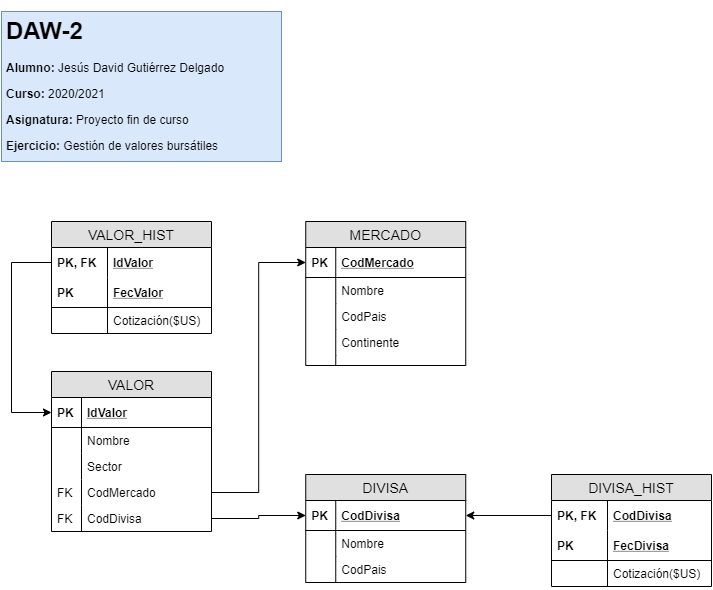

The diagram above was exported from draw.io. Its source (the exported page's mxGraphModel, read from the mxfile embedded in the PNG):
<mxGraphModel dx="1092" dy="534" grid="1" gridSize="10" guides="1" tooltips="1" connect="1" arrows="1" fold="1" page="1" pageScale="1" pageWidth="827" pageHeight="1169" math="0" shadow="0">
  <root>
    <mxCell id="0" />
    <mxCell id="1" parent="0" />
    <mxCell id="fnZZ0oLNY8N8eJFrzAH4-1" value="&lt;h1&gt;DAW-2&lt;/h1&gt;&lt;p&gt;&lt;b&gt;Alumno:&lt;/b&gt; Jesús David Gutiérrez Delgado&lt;/p&gt;&lt;p&gt;&lt;b&gt;Curso:&amp;nbsp;&lt;/b&gt;2020/2021&lt;/p&gt;&lt;p&gt;&lt;b&gt;Asignatura:&lt;/b&gt;&amp;nbsp;Proyecto fin de curso&lt;/p&gt;&lt;p&gt;&lt;b&gt;Ejercicio:&lt;/b&gt;&amp;nbsp;Gestión de valores bursátiles&lt;br&gt;&lt;br&gt;&lt;/p&gt;" style="text;html=1;strokeColor=#6c8ebf;fillColor=#dae8fc;spacing=5;spacingTop=-20;whiteSpace=wrap;overflow=hidden;rounded=0;" parent="1" vertex="1">
      <mxGeometry x="60" y="50" width="280" height="150" as="geometry" />
    </mxCell>
    <mxCell id="fnZZ0oLNY8N8eJFrzAH4-2" value="VALOR" style="swimlane;fontStyle=0;childLayout=stackLayout;horizontal=1;startSize=26;fillColor=#e0e0e0;horizontalStack=0;resizeParent=1;resizeParentMax=0;resizeLast=0;collapsible=1;marginBottom=0;swimlaneFillColor=#ffffff;align=center;fontSize=14;" parent="1" vertex="1">
      <mxGeometry x="110" y="410" width="160" height="160" as="geometry" />
    </mxCell>
    <mxCell id="fnZZ0oLNY8N8eJFrzAH4-3" value="IdValor" style="shape=partialRectangle;top=0;left=0;right=0;bottom=1;align=left;verticalAlign=middle;fillColor=none;spacingLeft=34;spacingRight=4;overflow=hidden;rotatable=0;points=[[0,0.5],[1,0.5]];portConstraint=eastwest;dropTarget=0;fontStyle=5;fontSize=12;" parent="fnZZ0oLNY8N8eJFrzAH4-2" vertex="1">
      <mxGeometry y="26" width="160" height="30" as="geometry" />
    </mxCell>
    <mxCell id="fnZZ0oLNY8N8eJFrzAH4-4" value="PK" style="shape=partialRectangle;top=0;left=0;bottom=0;fillColor=none;align=left;verticalAlign=middle;spacingLeft=4;spacingRight=4;overflow=hidden;rotatable=0;points=[];portConstraint=eastwest;part=1;fontSize=12;fontStyle=1" parent="fnZZ0oLNY8N8eJFrzAH4-3" vertex="1" connectable="0">
      <mxGeometry width="30" height="30" as="geometry" />
    </mxCell>
    <mxCell id="fnZZ0oLNY8N8eJFrzAH4-7" value="Nombre" style="shape=partialRectangle;top=0;left=0;right=0;bottom=0;align=left;verticalAlign=top;fillColor=none;spacingLeft=34;spacingRight=4;overflow=hidden;rotatable=0;points=[[0,0.5],[1,0.5]];portConstraint=eastwest;dropTarget=0;fontSize=12;" parent="fnZZ0oLNY8N8eJFrzAH4-2" vertex="1">
      <mxGeometry y="56" width="160" height="26" as="geometry" />
    </mxCell>
    <mxCell id="fnZZ0oLNY8N8eJFrzAH4-8" value="" style="shape=partialRectangle;top=0;left=0;bottom=0;fillColor=none;align=left;verticalAlign=top;spacingLeft=4;spacingRight=4;overflow=hidden;rotatable=0;points=[];portConstraint=eastwest;part=1;fontSize=12;" parent="fnZZ0oLNY8N8eJFrzAH4-7" vertex="1" connectable="0">
      <mxGeometry width="30" height="26" as="geometry" />
    </mxCell>
    <mxCell id="fnZZ0oLNY8N8eJFrzAH4-9" value="Sector" style="shape=partialRectangle;top=0;left=0;right=0;bottom=0;align=left;verticalAlign=top;fillColor=none;spacingLeft=34;spacingRight=4;overflow=hidden;rotatable=0;points=[[0,0.5],[1,0.5]];portConstraint=eastwest;dropTarget=0;fontSize=12;" parent="fnZZ0oLNY8N8eJFrzAH4-2" vertex="1">
      <mxGeometry y="82" width="160" height="26" as="geometry" />
    </mxCell>
    <mxCell id="fnZZ0oLNY8N8eJFrzAH4-10" value="" style="shape=partialRectangle;top=0;left=0;bottom=0;fillColor=none;align=left;verticalAlign=top;spacingLeft=4;spacingRight=4;overflow=hidden;rotatable=0;points=[];portConstraint=eastwest;part=1;fontSize=12;" parent="fnZZ0oLNY8N8eJFrzAH4-9" vertex="1" connectable="0">
      <mxGeometry width="30" height="26" as="geometry" />
    </mxCell>
    <mxCell id="fnZZ0oLNY8N8eJFrzAH4-13" value="CodMercado" style="shape=partialRectangle;top=0;left=0;right=0;bottom=0;align=left;verticalAlign=top;fillColor=none;spacingLeft=34;spacingRight=4;overflow=hidden;rotatable=0;points=[[0,0.5],[1,0.5]];portConstraint=eastwest;dropTarget=0;fontSize=12;" parent="fnZZ0oLNY8N8eJFrzAH4-2" vertex="1">
      <mxGeometry y="108" width="160" height="26" as="geometry" />
    </mxCell>
    <mxCell id="fnZZ0oLNY8N8eJFrzAH4-14" value="FK" style="shape=partialRectangle;top=0;left=0;bottom=0;fillColor=none;align=left;verticalAlign=top;spacingLeft=4;spacingRight=4;overflow=hidden;rotatable=0;points=[];portConstraint=eastwest;part=1;fontSize=12;" parent="fnZZ0oLNY8N8eJFrzAH4-13" vertex="1" connectable="0">
      <mxGeometry width="30" height="26" as="geometry" />
    </mxCell>
    <mxCell id="fnZZ0oLNY8N8eJFrzAH4-15" value="CodDivisa" style="shape=partialRectangle;top=0;left=0;right=0;bottom=0;align=left;verticalAlign=top;fillColor=none;spacingLeft=34;spacingRight=4;overflow=hidden;rotatable=0;points=[[0,0.5],[1,0.5]];portConstraint=eastwest;dropTarget=0;fontSize=12;" parent="fnZZ0oLNY8N8eJFrzAH4-2" vertex="1">
      <mxGeometry y="134" width="160" height="26" as="geometry" />
    </mxCell>
    <mxCell id="fnZZ0oLNY8N8eJFrzAH4-16" value="FK" style="shape=partialRectangle;top=0;left=0;bottom=0;fillColor=none;align=left;verticalAlign=top;spacingLeft=4;spacingRight=4;overflow=hidden;rotatable=0;points=[];portConstraint=eastwest;part=1;fontSize=12;" parent="fnZZ0oLNY8N8eJFrzAH4-15" vertex="1" connectable="0">
      <mxGeometry width="30" height="26" as="geometry" />
    </mxCell>
    <mxCell id="fnZZ0oLNY8N8eJFrzAH4-56" value="MERCADO" style="swimlane;fontStyle=0;childLayout=stackLayout;horizontal=1;startSize=26;fillColor=#e0e0e0;horizontalStack=0;resizeParent=1;resizeParentMax=0;resizeLast=0;collapsible=1;marginBottom=0;swimlaneFillColor=#ffffff;align=center;fontSize=14;" parent="1" vertex="1">
      <mxGeometry x="364.25" y="260" width="160" height="144" as="geometry" />
    </mxCell>
    <mxCell id="fnZZ0oLNY8N8eJFrzAH4-57" value="CodMercado" style="shape=partialRectangle;top=0;left=0;right=0;bottom=1;align=left;verticalAlign=middle;fillColor=none;spacingLeft=34;spacingRight=4;overflow=hidden;rotatable=0;points=[[0,0.5],[1,0.5]];portConstraint=eastwest;dropTarget=0;fontStyle=5;fontSize=12;" parent="fnZZ0oLNY8N8eJFrzAH4-56" vertex="1">
      <mxGeometry y="26" width="160" height="30" as="geometry" />
    </mxCell>
    <mxCell id="fnZZ0oLNY8N8eJFrzAH4-58" value="PK" style="shape=partialRectangle;top=0;left=0;bottom=0;fillColor=none;align=left;verticalAlign=middle;spacingLeft=4;spacingRight=4;overflow=hidden;rotatable=0;points=[];portConstraint=eastwest;part=1;fontSize=12;fontStyle=1" parent="fnZZ0oLNY8N8eJFrzAH4-57" vertex="1" connectable="0">
      <mxGeometry width="30" height="30" as="geometry" />
    </mxCell>
    <mxCell id="fnZZ0oLNY8N8eJFrzAH4-59" value="Nombre" style="shape=partialRectangle;top=0;left=0;right=0;bottom=0;align=left;verticalAlign=top;fillColor=none;spacingLeft=34;spacingRight=4;overflow=hidden;rotatable=0;points=[[0,0.5],[1,0.5]];portConstraint=eastwest;dropTarget=0;fontSize=12;" parent="fnZZ0oLNY8N8eJFrzAH4-56" vertex="1">
      <mxGeometry y="56" width="160" height="26" as="geometry" />
    </mxCell>
    <mxCell id="fnZZ0oLNY8N8eJFrzAH4-60" value="" style="shape=partialRectangle;top=0;left=0;bottom=0;fillColor=none;align=left;verticalAlign=top;spacingLeft=4;spacingRight=4;overflow=hidden;rotatable=0;points=[];portConstraint=eastwest;part=1;fontSize=12;" parent="fnZZ0oLNY8N8eJFrzAH4-59" vertex="1" connectable="0">
      <mxGeometry width="30" height="26" as="geometry" />
    </mxCell>
    <mxCell id="fnZZ0oLNY8N8eJFrzAH4-61" value="CodPais" style="shape=partialRectangle;top=0;left=0;right=0;bottom=0;align=left;verticalAlign=top;fillColor=none;spacingLeft=34;spacingRight=4;overflow=hidden;rotatable=0;points=[[0,0.5],[1,0.5]];portConstraint=eastwest;dropTarget=0;fontSize=12;" parent="fnZZ0oLNY8N8eJFrzAH4-56" vertex="1">
      <mxGeometry y="82" width="160" height="26" as="geometry" />
    </mxCell>
    <mxCell id="fnZZ0oLNY8N8eJFrzAH4-62" value="" style="shape=partialRectangle;top=0;left=0;bottom=0;fillColor=none;align=left;verticalAlign=top;spacingLeft=4;spacingRight=4;overflow=hidden;rotatable=0;points=[];portConstraint=eastwest;part=1;fontSize=12;" parent="fnZZ0oLNY8N8eJFrzAH4-61" vertex="1" connectable="0">
      <mxGeometry width="30" height="26" as="geometry" />
    </mxCell>
    <mxCell id="fnZZ0oLNY8N8eJFrzAH4-63" value="Continente" style="shape=partialRectangle;top=0;left=0;right=0;bottom=0;align=left;verticalAlign=top;fillColor=none;spacingLeft=34;spacingRight=4;overflow=hidden;rotatable=0;points=[[0,0.5],[1,0.5]];portConstraint=eastwest;dropTarget=0;fontSize=12;" parent="fnZZ0oLNY8N8eJFrzAH4-56" vertex="1">
      <mxGeometry y="108" width="160" height="26" as="geometry" />
    </mxCell>
    <mxCell id="fnZZ0oLNY8N8eJFrzAH4-64" value="" style="shape=partialRectangle;top=0;left=0;bottom=0;fillColor=none;align=left;verticalAlign=top;spacingLeft=4;spacingRight=4;overflow=hidden;rotatable=0;points=[];portConstraint=eastwest;part=1;fontSize=12;" parent="fnZZ0oLNY8N8eJFrzAH4-63" vertex="1" connectable="0">
      <mxGeometry width="30" height="26" as="geometry" />
    </mxCell>
    <mxCell id="fnZZ0oLNY8N8eJFrzAH4-65" value="" style="shape=partialRectangle;top=0;left=0;right=0;bottom=0;align=left;verticalAlign=top;fillColor=none;spacingLeft=34;spacingRight=4;overflow=hidden;rotatable=0;points=[[0,0.5],[1,0.5]];portConstraint=eastwest;dropTarget=0;fontSize=12;" parent="fnZZ0oLNY8N8eJFrzAH4-56" vertex="1">
      <mxGeometry y="134" width="160" height="10" as="geometry" />
    </mxCell>
    <mxCell id="fnZZ0oLNY8N8eJFrzAH4-66" value="" style="shape=partialRectangle;top=0;left=0;bottom=0;fillColor=none;align=left;verticalAlign=top;spacingLeft=4;spacingRight=4;overflow=hidden;rotatable=0;points=[];portConstraint=eastwest;part=1;fontSize=12;" parent="fnZZ0oLNY8N8eJFrzAH4-65" vertex="1" connectable="0">
      <mxGeometry width="30" height="10" as="geometry" />
    </mxCell>
    <mxCell id="m_G11Vo-yjRWjJ3vzjW5-3" value="DIVISA" style="swimlane;fontStyle=0;childLayout=stackLayout;horizontal=1;startSize=26;fillColor=#e0e0e0;horizontalStack=0;resizeParent=1;resizeParentMax=0;resizeLast=0;collapsible=1;marginBottom=0;swimlaneFillColor=#ffffff;align=center;fontSize=14;" parent="1" vertex="1">
      <mxGeometry x="364.25" y="513" width="160" height="108" as="geometry" />
    </mxCell>
    <mxCell id="m_G11Vo-yjRWjJ3vzjW5-4" value="CodDivisa" style="shape=partialRectangle;top=0;left=0;right=0;bottom=1;align=left;verticalAlign=middle;fillColor=none;spacingLeft=34;spacingRight=4;overflow=hidden;rotatable=0;points=[[0,0.5],[1,0.5]];portConstraint=eastwest;dropTarget=0;fontStyle=5;fontSize=12;" parent="m_G11Vo-yjRWjJ3vzjW5-3" vertex="1">
      <mxGeometry y="26" width="160" height="30" as="geometry" />
    </mxCell>
    <mxCell id="m_G11Vo-yjRWjJ3vzjW5-5" value="PK" style="shape=partialRectangle;top=0;left=0;bottom=0;fillColor=none;align=left;verticalAlign=middle;spacingLeft=4;spacingRight=4;overflow=hidden;rotatable=0;points=[];portConstraint=eastwest;part=1;fontSize=12;fontStyle=1" parent="m_G11Vo-yjRWjJ3vzjW5-4" vertex="1" connectable="0">
      <mxGeometry width="30" height="30" as="geometry" />
    </mxCell>
    <mxCell id="m_G11Vo-yjRWjJ3vzjW5-6" value="Nombre" style="shape=partialRectangle;top=0;left=0;right=0;bottom=0;align=left;verticalAlign=top;fillColor=none;spacingLeft=34;spacingRight=4;overflow=hidden;rotatable=0;points=[[0,0.5],[1,0.5]];portConstraint=eastwest;dropTarget=0;fontSize=12;" parent="m_G11Vo-yjRWjJ3vzjW5-3" vertex="1">
      <mxGeometry y="56" width="160" height="26" as="geometry" />
    </mxCell>
    <mxCell id="m_G11Vo-yjRWjJ3vzjW5-7" value="" style="shape=partialRectangle;top=0;left=0;bottom=0;fillColor=none;align=left;verticalAlign=top;spacingLeft=4;spacingRight=4;overflow=hidden;rotatable=0;points=[];portConstraint=eastwest;part=1;fontSize=12;" parent="m_G11Vo-yjRWjJ3vzjW5-6" vertex="1" connectable="0">
      <mxGeometry width="30" height="26" as="geometry" />
    </mxCell>
    <mxCell id="m_G11Vo-yjRWjJ3vzjW5-8" value="CodPais" style="shape=partialRectangle;top=0;left=0;right=0;bottom=0;align=left;verticalAlign=top;fillColor=none;spacingLeft=34;spacingRight=4;overflow=hidden;rotatable=0;points=[[0,0.5],[1,0.5]];portConstraint=eastwest;dropTarget=0;fontSize=12;" parent="m_G11Vo-yjRWjJ3vzjW5-3" vertex="1">
      <mxGeometry y="82" width="160" height="26" as="geometry" />
    </mxCell>
    <mxCell id="m_G11Vo-yjRWjJ3vzjW5-9" value="" style="shape=partialRectangle;top=0;left=0;bottom=0;fillColor=none;align=left;verticalAlign=top;spacingLeft=4;spacingRight=4;overflow=hidden;rotatable=0;points=[];portConstraint=eastwest;part=1;fontSize=12;" parent="m_G11Vo-yjRWjJ3vzjW5-8" vertex="1" connectable="0">
      <mxGeometry width="30" height="26" as="geometry" />
    </mxCell>
    <mxCell id="m_G11Vo-yjRWjJ3vzjW5-14" style="edgeStyle=orthogonalEdgeStyle;rounded=0;orthogonalLoop=1;jettySize=auto;html=1;exitX=1;exitY=0.5;exitDx=0;exitDy=0;entryX=0;entryY=0.5;entryDx=0;entryDy=0;" parent="1" source="fnZZ0oLNY8N8eJFrzAH4-13" target="fnZZ0oLNY8N8eJFrzAH4-57" edge="1">
      <mxGeometry relative="1" as="geometry" />
    </mxCell>
    <mxCell id="m_G11Vo-yjRWjJ3vzjW5-15" style="edgeStyle=orthogonalEdgeStyle;rounded=0;orthogonalLoop=1;jettySize=auto;html=1;exitX=1;exitY=0.5;exitDx=0;exitDy=0;entryX=0;entryY=0.5;entryDx=0;entryDy=0;" parent="1" source="fnZZ0oLNY8N8eJFrzAH4-15" target="m_G11Vo-yjRWjJ3vzjW5-4" edge="1">
      <mxGeometry relative="1" as="geometry" />
    </mxCell>
    <mxCell id="m_G11Vo-yjRWjJ3vzjW5-27" value="VALOR_HIST" style="swimlane;fontStyle=0;childLayout=stackLayout;horizontal=1;startSize=26;fillColor=#e0e0e0;horizontalStack=0;resizeParent=1;resizeParentMax=0;resizeLast=0;collapsible=1;marginBottom=0;swimlaneFillColor=#ffffff;align=center;fontSize=14;" parent="1" vertex="1">
      <mxGeometry x="110" y="260" width="160" height="112" as="geometry" />
    </mxCell>
    <mxCell id="m_G11Vo-yjRWjJ3vzjW5-28" value="IdValor" style="shape=partialRectangle;top=0;left=0;right=0;bottom=0;align=left;verticalAlign=middle;fillColor=none;spacingLeft=60;spacingRight=4;overflow=hidden;rotatable=0;points=[[0,0.5],[1,0.5]];portConstraint=eastwest;dropTarget=0;fontStyle=5;fontSize=12;" parent="m_G11Vo-yjRWjJ3vzjW5-27" vertex="1">
      <mxGeometry y="26" width="160" height="30" as="geometry" />
    </mxCell>
    <mxCell id="m_G11Vo-yjRWjJ3vzjW5-29" value="PK, FK" style="shape=partialRectangle;fontStyle=1;top=0;left=0;bottom=0;fillColor=none;align=left;verticalAlign=middle;spacingLeft=4;spacingRight=4;overflow=hidden;rotatable=0;points=[];portConstraint=eastwest;part=1;fontSize=12;" parent="m_G11Vo-yjRWjJ3vzjW5-28" vertex="1" connectable="0">
      <mxGeometry width="56" height="30" as="geometry" />
    </mxCell>
    <mxCell id="m_G11Vo-yjRWjJ3vzjW5-30" value="FecValor" style="shape=partialRectangle;top=0;left=0;right=0;bottom=1;align=left;verticalAlign=middle;fillColor=none;spacingLeft=60;spacingRight=4;overflow=hidden;rotatable=0;points=[[0,0.5],[1,0.5]];portConstraint=eastwest;dropTarget=0;fontStyle=5;fontSize=12;" parent="m_G11Vo-yjRWjJ3vzjW5-27" vertex="1">
      <mxGeometry y="56" width="160" height="30" as="geometry" />
    </mxCell>
    <mxCell id="m_G11Vo-yjRWjJ3vzjW5-31" value="PK" style="shape=partialRectangle;fontStyle=1;top=0;left=0;bottom=0;fillColor=none;align=left;verticalAlign=middle;spacingLeft=4;spacingRight=4;overflow=hidden;rotatable=0;points=[];portConstraint=eastwest;part=1;fontSize=12;" parent="m_G11Vo-yjRWjJ3vzjW5-30" vertex="1" connectable="0">
      <mxGeometry width="56" height="30" as="geometry" />
    </mxCell>
    <mxCell id="m_G11Vo-yjRWjJ3vzjW5-32" value="Cotización($US)" style="shape=partialRectangle;top=0;left=0;right=0;bottom=0;align=left;verticalAlign=top;fillColor=none;spacingLeft=60;spacingRight=4;overflow=hidden;rotatable=0;points=[[0,0.5],[1,0.5]];portConstraint=eastwest;dropTarget=0;fontSize=12;" parent="m_G11Vo-yjRWjJ3vzjW5-27" vertex="1">
      <mxGeometry y="86" width="160" height="26" as="geometry" />
    </mxCell>
    <mxCell id="m_G11Vo-yjRWjJ3vzjW5-33" value="" style="shape=partialRectangle;top=0;left=0;bottom=0;fillColor=none;align=left;verticalAlign=top;spacingLeft=4;spacingRight=4;overflow=hidden;rotatable=0;points=[];portConstraint=eastwest;part=1;fontSize=12;" parent="m_G11Vo-yjRWjJ3vzjW5-32" vertex="1" connectable="0">
      <mxGeometry width="56" height="26" as="geometry" />
    </mxCell>
    <mxCell id="m_G11Vo-yjRWjJ3vzjW5-39" value="DIVISA_HIST" style="swimlane;fontStyle=0;childLayout=stackLayout;horizontal=1;startSize=26;fillColor=#e0e0e0;horizontalStack=0;resizeParent=1;resizeParentMax=0;resizeLast=0;collapsible=1;marginBottom=0;swimlaneFillColor=#ffffff;align=center;fontSize=14;" parent="1" vertex="1">
      <mxGeometry x="610" y="513" width="160" height="112" as="geometry" />
    </mxCell>
    <mxCell id="m_G11Vo-yjRWjJ3vzjW5-40" value="CodDivisa" style="shape=partialRectangle;top=0;left=0;right=0;bottom=0;align=left;verticalAlign=middle;fillColor=none;spacingLeft=60;spacingRight=4;overflow=hidden;rotatable=0;points=[[0,0.5],[1,0.5]];portConstraint=eastwest;dropTarget=0;fontStyle=5;fontSize=12;" parent="m_G11Vo-yjRWjJ3vzjW5-39" vertex="1">
      <mxGeometry y="26" width="160" height="30" as="geometry" />
    </mxCell>
    <mxCell id="m_G11Vo-yjRWjJ3vzjW5-41" value="PK, FK" style="shape=partialRectangle;fontStyle=1;top=0;left=0;bottom=0;fillColor=none;align=left;verticalAlign=middle;spacingLeft=4;spacingRight=4;overflow=hidden;rotatable=0;points=[];portConstraint=eastwest;part=1;fontSize=12;" parent="m_G11Vo-yjRWjJ3vzjW5-40" vertex="1" connectable="0">
      <mxGeometry width="56" height="30" as="geometry" />
    </mxCell>
    <mxCell id="m_G11Vo-yjRWjJ3vzjW5-42" value="FecDivisa" style="shape=partialRectangle;top=0;left=0;right=0;bottom=1;align=left;verticalAlign=middle;fillColor=none;spacingLeft=60;spacingRight=4;overflow=hidden;rotatable=0;points=[[0,0.5],[1,0.5]];portConstraint=eastwest;dropTarget=0;fontStyle=5;fontSize=12;" parent="m_G11Vo-yjRWjJ3vzjW5-39" vertex="1">
      <mxGeometry y="56" width="160" height="30" as="geometry" />
    </mxCell>
    <mxCell id="m_G11Vo-yjRWjJ3vzjW5-43" value="PK" style="shape=partialRectangle;fontStyle=1;top=0;left=0;bottom=0;fillColor=none;align=left;verticalAlign=middle;spacingLeft=4;spacingRight=4;overflow=hidden;rotatable=0;points=[];portConstraint=eastwest;part=1;fontSize=12;" parent="m_G11Vo-yjRWjJ3vzjW5-42" vertex="1" connectable="0">
      <mxGeometry width="56" height="30" as="geometry" />
    </mxCell>
    <mxCell id="m_G11Vo-yjRWjJ3vzjW5-44" value="Cotización($US)" style="shape=partialRectangle;top=0;left=0;right=0;bottom=0;align=left;verticalAlign=top;fillColor=none;spacingLeft=60;spacingRight=4;overflow=hidden;rotatable=0;points=[[0,0.5],[1,0.5]];portConstraint=eastwest;dropTarget=0;fontSize=12;" parent="m_G11Vo-yjRWjJ3vzjW5-39" vertex="1">
      <mxGeometry y="86" width="160" height="26" as="geometry" />
    </mxCell>
    <mxCell id="m_G11Vo-yjRWjJ3vzjW5-45" value="" style="shape=partialRectangle;top=0;left=0;bottom=0;fillColor=none;align=left;verticalAlign=top;spacingLeft=4;spacingRight=4;overflow=hidden;rotatable=0;points=[];portConstraint=eastwest;part=1;fontSize=12;" parent="m_G11Vo-yjRWjJ3vzjW5-44" vertex="1" connectable="0">
      <mxGeometry width="56" height="26" as="geometry" />
    </mxCell>
    <mxCell id="m_G11Vo-yjRWjJ3vzjW5-50" style="edgeStyle=orthogonalEdgeStyle;rounded=0;orthogonalLoop=1;jettySize=auto;html=1;exitX=0;exitY=0.5;exitDx=0;exitDy=0;entryX=1;entryY=0.5;entryDx=0;entryDy=0;" parent="1" source="m_G11Vo-yjRWjJ3vzjW5-40" target="m_G11Vo-yjRWjJ3vzjW5-4" edge="1">
      <mxGeometry relative="1" as="geometry" />
    </mxCell>
    <mxCell id="m_G11Vo-yjRWjJ3vzjW5-73" style="edgeStyle=orthogonalEdgeStyle;rounded=0;orthogonalLoop=1;jettySize=auto;html=1;exitX=0;exitY=0.5;exitDx=0;exitDy=0;entryX=0;entryY=0.5;entryDx=0;entryDy=0;" parent="1" source="m_G11Vo-yjRWjJ3vzjW5-28" target="fnZZ0oLNY8N8eJFrzAH4-3" edge="1">
      <mxGeometry relative="1" as="geometry">
        <Array as="points">
          <mxPoint x="70" y="301" />
          <mxPoint x="70" y="451" />
        </Array>
      </mxGeometry>
    </mxCell>
  </root>
</mxGraphModel>